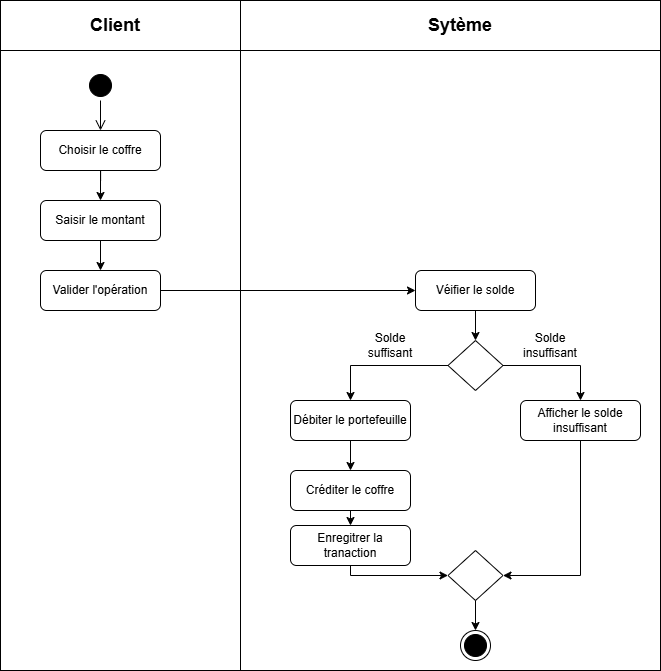

The diagram above was exported from draw.io. Its source (the exported page's mxGraphModel, read from the mxfile embedded in the PNG):
<mxGraphModel dx="1507" dy="736" grid="1" gridSize="10" guides="1" tooltips="1" connect="1" arrows="1" fold="1" page="1" pageScale="1" pageWidth="827" pageHeight="1169" math="0" shadow="0">
  <root>
    <mxCell id="0" />
    <mxCell id="1" parent="0" />
    <mxCell id="IpyflN3C3PcxnuwRNpsG-1" parent="1" style="shape=internalStorage;whiteSpace=wrap;html=1;backgroundOutline=1;dx=240;dy=50;" value="" vertex="1">
      <mxGeometry height="670" width="660" x="240" y="60" as="geometry" />
    </mxCell>
    <mxCell id="IpyflN3C3PcxnuwRNpsG-2" parent="1" style="text;html=1;whiteSpace=wrap;strokeColor=none;fillColor=none;align=center;verticalAlign=middle;rounded=0;" value="&lt;font style=&quot;font-size: 18px;&quot;&gt;&lt;b&gt;Client&lt;/b&gt;&lt;/font&gt;" vertex="1">
      <mxGeometry height="30" width="60" x="325" y="70" as="geometry" />
    </mxCell>
    <mxCell id="IpyflN3C3PcxnuwRNpsG-3" parent="1" style="text;html=1;whiteSpace=wrap;strokeColor=none;fillColor=none;align=center;verticalAlign=middle;rounded=0;" value="&lt;span style=&quot;font-size: 18px;&quot;&gt;&lt;b&gt;Sytème&lt;/b&gt;&lt;/span&gt;" vertex="1">
      <mxGeometry height="30" width="60" x="670" y="70" as="geometry" />
    </mxCell>
    <mxCell id="IpyflN3C3PcxnuwRNpsG-4" parent="1" style="rounded=1;whiteSpace=wrap;html=1;" value="Saisir le montant" vertex="1">
      <mxGeometry height="40" width="120" x="280" y="260" as="geometry" />
    </mxCell>
    <mxCell id="IpyflN3C3PcxnuwRNpsG-5" parent="1" style="rounded=1;whiteSpace=wrap;html=1;" value="Valider l'opération" vertex="1">
      <mxGeometry height="40" width="120" x="280" y="330" as="geometry" />
    </mxCell>
    <mxCell id="IpyflN3C3PcxnuwRNpsG-7" edge="1" parent="1" source="IpyflN3C3PcxnuwRNpsG-6" style="endArrow=classic;html=1;rounded=0;exitX=0.5;exitY=1;exitDx=0;exitDy=0;entryX=0.5;entryY=0;entryDx=0;entryDy=0;" target="IpyflN3C3PcxnuwRNpsG-4" value="">
      <mxGeometry height="50" relative="1" width="50" as="geometry">
        <mxPoint x="620" y="350" as="sourcePoint" />
        <mxPoint x="670" y="300" as="targetPoint" />
      </mxGeometry>
    </mxCell>
    <mxCell id="IpyflN3C3PcxnuwRNpsG-8" edge="1" parent="1" source="IpyflN3C3PcxnuwRNpsG-4" style="endArrow=classic;html=1;rounded=0;exitX=0.5;exitY=1;exitDx=0;exitDy=0;entryX=0.5;entryY=0;entryDx=0;entryDy=0;" target="IpyflN3C3PcxnuwRNpsG-5" value="">
      <mxGeometry height="50" relative="1" width="50" as="geometry">
        <mxPoint x="630" y="390" as="sourcePoint" />
        <mxPoint x="680" y="340" as="targetPoint" />
      </mxGeometry>
    </mxCell>
    <mxCell id="IpyflN3C3PcxnuwRNpsG-9" parent="1" style="ellipse;html=1;shape=startState;fillColor=#000000;strokeColor=#000000;" value="" vertex="1">
      <mxGeometry height="30" width="30" x="325" y="130" as="geometry" />
    </mxCell>
    <mxCell id="IpyflN3C3PcxnuwRNpsG-10" edge="1" parent="1" source="IpyflN3C3PcxnuwRNpsG-6" style="edgeStyle=orthogonalEdgeStyle;html=1;verticalAlign=bottom;endArrow=open;endSize=8;strokeColor=#000000;rounded=0;" value="">
      <mxGeometry relative="1" as="geometry">
        <mxPoint x="340" y="220" as="targetPoint" />
      </mxGeometry>
    </mxCell>
    <mxCell id="IpyflN3C3PcxnuwRNpsG-11" parent="1" style="rhombus;whiteSpace=wrap;html=1;" value="" vertex="1">
      <mxGeometry height="50" width="55" x="687.5" y="400" as="geometry" />
    </mxCell>
    <mxCell id="IpyflN3C3PcxnuwRNpsG-12" edge="1" parent="1" source="IpyflN3C3PcxnuwRNpsG-13" style="endArrow=classic;html=1;rounded=0;exitX=0.5;exitY=1;exitDx=0;exitDy=0;entryX=0.5;entryY=0;entryDx=0;entryDy=0;" target="IpyflN3C3PcxnuwRNpsG-11" value="">
      <mxGeometry height="50" relative="1" width="50" as="geometry">
        <mxPoint x="360" y="520" as="sourcePoint" />
        <mxPoint x="410" y="470" as="targetPoint" />
      </mxGeometry>
    </mxCell>
    <mxCell id="IpyflN3C3PcxnuwRNpsG-14" edge="1" parent="1" source="IpyflN3C3PcxnuwRNpsG-5" style="endArrow=classic;html=1;rounded=0;exitX=1;exitY=0.5;exitDx=0;exitDy=0;entryX=0;entryY=0.5;entryDx=0;entryDy=0;" target="IpyflN3C3PcxnuwRNpsG-13" value="">
      <mxGeometry height="50" relative="1" width="50" as="geometry">
        <mxPoint x="400" y="375" as="sourcePoint" />
        <mxPoint x="900" y="380" as="targetPoint" />
      </mxGeometry>
    </mxCell>
    <mxCell id="IpyflN3C3PcxnuwRNpsG-13" parent="1" style="rounded=1;whiteSpace=wrap;html=1;" value="Véifier le solde" vertex="1">
      <mxGeometry height="40" width="120" x="655" y="330" as="geometry" />
    </mxCell>
    <mxCell id="IpyflN3C3PcxnuwRNpsG-15" edge="1" parent="1" source="IpyflN3C3PcxnuwRNpsG-9" style="edgeStyle=orthogonalEdgeStyle;html=1;verticalAlign=bottom;endArrow=open;endSize=8;strokeColor=#000000;rounded=0;" target="IpyflN3C3PcxnuwRNpsG-6" value="">
      <mxGeometry relative="1" as="geometry">
        <mxPoint x="340" y="160" as="sourcePoint" />
        <mxPoint x="340" y="220" as="targetPoint" />
      </mxGeometry>
    </mxCell>
    <mxCell id="IpyflN3C3PcxnuwRNpsG-6" parent="1" style="rounded=1;whiteSpace=wrap;html=1;" value="Choisir le coffre" vertex="1">
      <mxGeometry height="40" width="120" x="280" y="190" as="geometry" />
    </mxCell>
    <mxCell id="IpyflN3C3PcxnuwRNpsG-16" parent="1" style="rounded=1;whiteSpace=wrap;html=1;" value="Débiter le portefeuille" vertex="1">
      <mxGeometry height="40" width="120" x="530" y="460" as="geometry" />
    </mxCell>
    <mxCell id="IpyflN3C3PcxnuwRNpsG-17" edge="1" parent="1" source="IpyflN3C3PcxnuwRNpsG-11" style="endArrow=classic;html=1;rounded=0;exitX=0;exitY=0.5;exitDx=0;exitDy=0;entryX=0.5;entryY=0;entryDx=0;entryDy=0;" target="IpyflN3C3PcxnuwRNpsG-16" value="">
      <mxGeometry height="50" relative="1" width="50" as="geometry">
        <Array as="points">
          <mxPoint x="590" y="425" />
        </Array>
        <mxPoint x="560" y="410" as="sourcePoint" />
        <mxPoint x="560" y="440" as="targetPoint" />
      </mxGeometry>
    </mxCell>
    <mxCell id="IpyflN3C3PcxnuwRNpsG-18" parent="1" style="rounded=1;whiteSpace=wrap;html=1;" value="Afficher le solde insuffisant" vertex="1">
      <mxGeometry height="40" width="120" x="760" y="460" as="geometry" />
    </mxCell>
    <mxCell id="IpyflN3C3PcxnuwRNpsG-19" edge="1" parent="1" source="IpyflN3C3PcxnuwRNpsG-11" style="endArrow=classic;html=1;rounded=0;exitX=1;exitY=0.5;exitDx=0;exitDy=0;entryX=0.5;entryY=0;entryDx=0;entryDy=0;" target="IpyflN3C3PcxnuwRNpsG-18" value="">
      <mxGeometry height="50" relative="1" width="50" as="geometry">
        <Array as="points">
          <mxPoint x="820" y="425" />
        </Array>
        <mxPoint x="918" y="425" as="sourcePoint" />
        <mxPoint x="820" y="460" as="targetPoint" />
      </mxGeometry>
    </mxCell>
    <mxCell id="IpyflN3C3PcxnuwRNpsG-20" parent="1" style="rounded=1;whiteSpace=wrap;html=1;" value="Créditer le coffre" vertex="1">
      <mxGeometry height="40" width="120" x="530" y="530" as="geometry" />
    </mxCell>
    <mxCell id="IpyflN3C3PcxnuwRNpsG-21" edge="1" parent="1" source="IpyflN3C3PcxnuwRNpsG-16" style="endArrow=classic;html=1;rounded=0;exitX=0.5;exitY=1;exitDx=0;exitDy=0;entryX=0.5;entryY=0;entryDx=0;entryDy=0;" target="IpyflN3C3PcxnuwRNpsG-20" value="">
      <mxGeometry height="50" relative="1" width="50" as="geometry">
        <mxPoint x="490" y="630" as="sourcePoint" />
        <mxPoint x="490" y="660" as="targetPoint" />
      </mxGeometry>
    </mxCell>
    <mxCell id="IpyflN3C3PcxnuwRNpsG-23" parent="1" style="rhombus;whiteSpace=wrap;html=1;" value="" vertex="1">
      <mxGeometry height="50" width="55" x="687.5" y="610" as="geometry" />
    </mxCell>
    <mxCell id="IpyflN3C3PcxnuwRNpsG-24" edge="1" parent="1" source="IpyflN3C3PcxnuwRNpsG-26" style="endArrow=classic;html=1;rounded=0;exitX=0.5;exitY=1;exitDx=0;exitDy=0;entryX=0;entryY=0.5;entryDx=0;entryDy=0;" target="IpyflN3C3PcxnuwRNpsG-23" value="">
      <mxGeometry height="50" relative="1" width="50" as="geometry">
        <Array as="points">
          <mxPoint x="590" y="635" />
        </Array>
        <mxPoint x="570" y="610" as="sourcePoint" />
        <mxPoint x="570" y="640" as="targetPoint" />
      </mxGeometry>
    </mxCell>
    <mxCell id="IpyflN3C3PcxnuwRNpsG-25" edge="1" parent="1" source="IpyflN3C3PcxnuwRNpsG-18" style="endArrow=classic;html=1;rounded=0;exitX=0.5;exitY=1;exitDx=0;exitDy=0;entryX=1;entryY=0.5;entryDx=0;entryDy=0;" target="IpyflN3C3PcxnuwRNpsG-23" value="">
      <mxGeometry height="50" relative="1" width="50" as="geometry">
        <Array as="points">
          <mxPoint x="820" y="635" />
        </Array>
        <mxPoint x="790" y="560" as="sourcePoint" />
        <mxPoint x="790" y="590" as="targetPoint" />
      </mxGeometry>
    </mxCell>
    <mxCell id="IpyflN3C3PcxnuwRNpsG-27" edge="1" parent="1" source="IpyflN3C3PcxnuwRNpsG-20" style="endArrow=classic;html=1;rounded=0;exitX=0.5;exitY=1;exitDx=0;exitDy=0;entryX=0.5;entryY=0;entryDx=0;entryDy=0;" target="IpyflN3C3PcxnuwRNpsG-26" value="">
      <mxGeometry height="50" relative="1" width="50" as="geometry">
        <Array as="points" />
        <mxPoint x="590" y="570" as="sourcePoint" />
        <mxPoint x="688" y="635" as="targetPoint" />
      </mxGeometry>
    </mxCell>
    <mxCell id="IpyflN3C3PcxnuwRNpsG-26" parent="1" style="rounded=1;whiteSpace=wrap;html=1;" value="Enregitrer la tranaction" vertex="1">
      <mxGeometry height="40" width="120" x="530" y="585" as="geometry" />
    </mxCell>
    <mxCell id="IpyflN3C3PcxnuwRNpsG-28" parent="1" style="ellipse;html=1;shape=endState;fillColor=#000000;strokeColor=#000000;" value="" vertex="1">
      <mxGeometry height="30" width="30" x="700" y="690" as="geometry" />
    </mxCell>
    <mxCell id="IpyflN3C3PcxnuwRNpsG-30" edge="1" parent="1" source="IpyflN3C3PcxnuwRNpsG-23" style="endArrow=classic;html=1;rounded=0;exitX=0.5;exitY=1;exitDx=0;exitDy=0;entryX=0.5;entryY=0;entryDx=0;entryDy=0;" target="IpyflN3C3PcxnuwRNpsG-28" value="">
      <mxGeometry height="50" relative="1" width="50" as="geometry">
        <mxPoint x="560" y="660" as="sourcePoint" />
        <mxPoint x="560" y="690" as="targetPoint" />
      </mxGeometry>
    </mxCell>
    <mxCell id="IpyflN3C3PcxnuwRNpsG-32" parent="1" style="text;html=1;whiteSpace=wrap;strokeColor=none;fillColor=none;align=center;verticalAlign=middle;rounded=0;" value="Solde suffisant" vertex="1">
      <mxGeometry height="30" width="60" x="600" y="390" as="geometry" />
    </mxCell>
    <mxCell id="IpyflN3C3PcxnuwRNpsG-33" parent="1" style="text;html=1;whiteSpace=wrap;strokeColor=none;fillColor=none;align=center;verticalAlign=middle;rounded=0;" value="Solde insuffisant" vertex="1">
      <mxGeometry height="30" width="60" x="760" y="390" as="geometry" />
    </mxCell>
  </root>
</mxGraphModel>